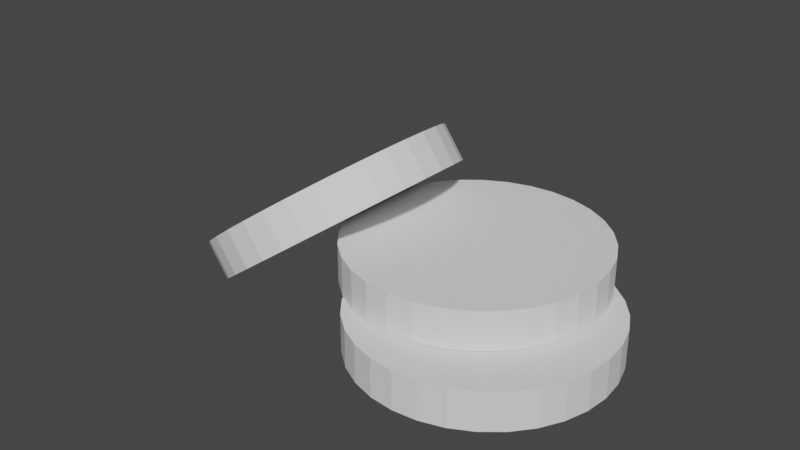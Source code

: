 # Source: coins.blend  (saved by Blender 2.83.19; exported with 4.5.12 LTS)
import bpy
from mathutils import Matrix  # noqa: F401  (used for matrix-valued properties, if any)

bpy.ops.wm.read_factory_settings(use_empty=True)
scene = bpy.context.scene
scene.name = 'Scene'

# ---- collections
col_collection = bpy.data.collections.new('Collection'); scene.collection.children.link(col_collection)

# ---- world
world_world = bpy.data.worlds.new('World'); scene.world = world_world
world_world.use_nodes = True; world_world.node_tree.nodes.clear()
_N = world_world.node_tree.nodes; _L = world_world.node_tree.links
n0 = _N.new('ShaderNodeOutputWorld'); n0.name = 'World Output'; n0.location = (300, 300)
n1 = _N.new('ShaderNodeBackground'); n1.name = 'Background'; n1.location = (10, 300)
n1.inputs[0].default_value = (0.05088, 0.05088, 0.05088, 1.0)
_L.new(n1.outputs[0], n0.inputs[0])
n0.is_active_output = True
world_world.color = (0.05088, 0.05088, 0.05088)
world_world.use_sun_shadow = False
world_world.sun_shadow_jitter_overblur = 0.0

# ---- meshes
me_cylinder = bpy.data.meshes.new('Cylinder')
me_cylinder.from_pydata([(0.0, 1.0, -1.0), (0.0, 1.0, 1.0), (0.1951, 0.9808, -1.0), (0.1951, 0.9808, 1.0), (0.3827, 0.9239, -1.0), (0.3827, 0.9239, 1.0), (0.5556, 0.8315, -1.0), (0.5556, 0.8315, 1.0), (0.7071, 0.7071, -1.0), (0.7071, 0.7071, 1.0), (0.8315, 0.5556, -1.0), (0.8315, 0.5556, 1.0), (0.9239, 0.3827, -1.0), (0.9239, 0.3827, 1.0), (0.9808, 0.1951, -1.0), (0.9808, 0.1951, 1.0), (1.0, 7.55e-08, -1.0), (1.0, 7.55e-08, 1.0), (0.9808, -0.1951, -1.0), (0.9808, -0.1951, 1.0), (0.9239, -0.3827, -1.0), (0.9239, -0.3827, 1.0), (0.8315, -0.5556, -1.0), (0.8315, -0.5556, 1.0), (0.7071, -0.7071, -1.0), (0.7071, -0.7071, 1.0), (0.5556, -0.8315, -1.0), (0.5556, -0.8315, 1.0), (0.3827, -0.9239, -1.0), (0.3827, -0.9239, 1.0), (0.1951, -0.9808, -1.0), (0.1951, -0.9808, 1.0), (-3.258e-07, -1.0, -1.0), (-3.258e-07, -1.0, 1.0), (-0.1951, -0.9808, -1.0), (-0.1951, -0.9808, 1.0), (-0.3827, -0.9239, -1.0), (-0.3827, -0.9239, 1.0), (-0.5556, -0.8315, -1.0), (-0.5556, -0.8315, 1.0), (-0.7071, -0.7071, -1.0), (-0.7071, -0.7071, 1.0), (-0.8315, -0.5556, -1.0), (-0.8315, -0.5556, 1.0), (-0.9239, -0.3827, -1.0), (-0.9239, -0.3827, 1.0), (-0.9808, -0.1951, -1.0), (-0.9808, -0.1951, 1.0), (-1.0, 9.656e-07, -1.0), (-1.0, 9.656e-07, 1.0), (-0.9808, 0.1951, -1.0), (-0.9808, 0.1951, 1.0), (-0.9239, 0.3827, -1.0), (-0.9239, 0.3827, 1.0), (-0.8315, 0.5556, -1.0), (-0.8315, 0.5556, 1.0), (-0.7071, 0.7071, -1.0), (-0.7071, 0.7071, 1.0), (-0.5556, 0.8315, -1.0), (-0.5556, 0.8315, 1.0), (-0.3827, 0.9239, -1.0), (-0.3827, 0.9239, 1.0), (-0.1951, 0.9808, -1.0), (-0.1951, 0.9808, 1.0)], [], [(0, 1, 3, 2), (2, 3, 5, 4), (4, 5, 7, 6), (6, 7, 9, 8), (8, 9, 11, 10), (10, 11, 13, 12), (12, 13, 15, 14), (14, 15, 17, 16), (16, 17, 19, 18), (18, 19, 21, 20), (20, 21, 23, 22), (22, 23, 25, 24), (24, 25, 27, 26), (26, 27, 29, 28), (28, 29, 31, 30), (30, 31, 33, 32), (32, 33, 35, 34), (34, 35, 37, 36), (36, 37, 39, 38), (38, 39, 41, 40), (40, 41, 43, 42), (42, 43, 45, 44), (44, 45, 47, 46), (46, 47, 49, 48), (48, 49, 51, 50), (50, 51, 53, 52), (52, 53, 55, 54), (54, 55, 57, 56), (56, 57, 59, 58), (58, 59, 61, 60), (3, 1, 63, 61, 59, 57, 55, 53, 51, 49, 47, 45, 43, 41, 39, 37, 35, 33, 31, 29, 27, 25, 23, 21, 19, 17, 15, 13, 11, 9, 7, 5), (60, 61, 63, 62), (62, 63, 1, 0), (0, 2, 4, 6, 8, 10, 12, 14, 16, 18, 20, 22, 24, 26, 28, 30, 32, 34, 36, 38, 40, 42, 44, 46, 48, 50, 52, 54, 56, 58, 60, 62)])
_uv = me_cylinder.uv_layers.new(name='UVMap')
_uv.uv.foreach_set('vector', [1.0, 0.5, 1.0, 1.0, 0.9688, 1.0, 0.9688, 0.5, 0.9688, 0.5, 0.9688, 1.0, 0.9375, 1.0, 0.9375, 0.5, 0.9375, 0.5, 0.9375, 1.0, 0.9062, 1.0, 0.9062, 0.5, 0.9062, 0.5, 0.9062, 1.0, 0.875, 1.0, 0.875, 0.5, 0.875, 0.5, 0.875, 1.0, 0.8438, 1.0, 0.8438, 0.5, 0.8438, 0.5, 0.8438, 1.0, 0.8125, 1.0, 0.8125, 0.5, 0.8125, 0.5, 0.8125, 1.0, 0.7812, 1.0, 0.7812, 0.5, 0.7812, 0.5, 0.7812, 1.0, 0.75, 1.0, 0.75, 0.5, 0.75, 0.5, 0.75, 1.0, 0.7188, 1.0, 0.7188, 0.5, 0.7188, 0.5, 0.7188, 1.0, 0.6875, 1.0, 0.6875, 0.5, 0.6875, 0.5, 0.6875, 1.0, 0.6562, 1.0, 0.6562, 0.5, 0.6562, 0.5, 0.6562, 1.0, 0.625, 1.0, 0.625, 0.5, 0.625, 0.5, 0.625, 1.0, 0.5938, 1.0, 0.5938, 0.5, 0.5938, 0.5, 0.5938, 1.0, 0.5625, 1.0, 0.5625, 0.5, 0.5625, 0.5, 0.5625, 1.0, 0.5312, 1.0, 0.5312, 0.5, 0.5312, 0.5, 0.5312, 1.0, 0.5, 1.0, 0.5, 0.5, 0.5, 0.5, 0.5, 1.0, 0.4688, 1.0, 0.4688, 0.5, 0.4688, 0.5, 0.4688, 1.0, 0.4375, 1.0, 0.4375, 0.5, 0.4375, 0.5, 0.4375, 1.0, 0.4062, 1.0, 0.4062, 0.5, 0.4062, 0.5, 0.4062, 1.0, 0.375, 1.0, 0.375, 0.5, 0.375, 0.5, 0.375, 1.0, 0.3438, 1.0, 0.3438, 0.5, 0.3438, 0.5, 0.3438, 1.0, 0.3125, 1.0, 0.3125, 0.5, 0.3125, 0.5, 0.3125, 1.0, 0.2812, 1.0, 0.2812, 0.5, 0.2812, 0.5, 0.2812, 1.0, 0.25, 1.0, 0.25, 0.5, 0.25, 0.5, 0.25, 1.0, 0.2188, 1.0, 0.2188, 0.5, 0.2188, 0.5, 0.2188, 1.0, 0.1875, 1.0, 0.1875, 0.5, 0.1875, 0.5, 0.1875, 1.0, 0.1562, 1.0, 0.1562, 0.5, 0.1562, 0.5, 0.1562, 1.0, 0.125, 1.0, 0.125, 0.5, 0.125, 0.5, 0.125, 1.0, 0.09375, 1.0, 0.09375, 0.5, 0.09375, 0.5, 0.09375, 1.0, 0.0625, 1.0, 0.0625, 0.5, 0.2968, 0.4854, 0.25, 0.49, 0.2032, 0.4854, 0.1582, 0.4717, 0.1167, 0.4496, 0.08029, 0.4197, 0.05045, 0.3833, 0.02827, 0.3418, 0.01461, 0.2968, 0.01, 0.25, 0.01461, 0.2032, 0.02827, 0.1582, 0.05045, 0.1167, 0.08029, 0.08029, 0.1167, 0.05045, 0.1582, 0.02827, 0.2032, 0.01461, 0.25, 0.01, 0.2968, 0.01461, 0.3418, 0.02827, 0.3833, 0.05045, 0.4197, 0.08029, 0.4496, 0.1167, 0.4717, 0.1582, 0.4854, 0.2032, 0.49, 0.25, 0.4854, 0.2968, 0.4717, 0.3418, 0.4496, 0.3833, 0.4197, 0.4197, 0.3833, 0.4496, 0.3418, 0.4717, 0.0625, 0.5, 0.0625, 1.0, 0.03125, 1.0, 0.03125, 0.5, 0.03125, 0.5, 0.03125, 1.0, 0.0, 1.0, 0.0, 0.5, 0.75, 0.49, 0.7968, 0.4854, 0.8418, 0.4717, 0.8833, 0.4496, 0.9197, 0.4197, 0.9496, 0.3833, 0.9717, 0.3418, 0.9854, 0.2968, 0.99, 0.25, 0.9854, 0.2032, 0.9717, 0.1582, 0.9496, 0.1167, 0.9197, 0.08029, 0.8833, 0.05045, 0.8418, 0.02827, 0.7968, 0.01461, 0.75, 0.01, 0.7032, 0.01461, 0.6582, 0.02827, 0.6167, 0.05045, 0.5803, 0.08029, 0.5504, 0.1167, 0.5283, 0.1582, 0.5146, 0.2032, 0.51, 0.25, 0.5146, 0.2968, 0.5283, 0.3418, 0.5504, 0.3833, 0.5803, 0.4197, 0.6167, 0.4496, 0.6582, 0.4717, 0.7032, 0.4854])
me_cylinder.use_remesh_fix_poles = True
me_cylinder.use_remesh_preserve_attributes = False
me_cylinder.use_mirror_vertex_groups = False
me_cylinder.update()
me_cylinder_001 = bpy.data.meshes.new('Cylinder.001')
me_cylinder_001.from_pydata([(0.0, 1.0, -1.0), (0.0, 1.0, 1.0), (0.1951, 0.9808, -1.0), (0.1951, 0.9808, 1.0), (0.3827, 0.9239, -1.0), (0.3827, 0.9239, 1.0), (0.5556, 0.8315, -1.0), (0.5556, 0.8315, 1.0), (0.7071, 0.7071, -1.0), (0.7071, 0.7071, 1.0), (0.8315, 0.5556, -1.0), (0.8315, 0.5556, 1.0), (0.9239, 0.3827, -1.0), (0.9239, 0.3827, 1.0), (0.9808, 0.1951, -1.0), (0.9808, 0.1951, 1.0), (1.0, 7.55e-08, -1.0), (1.0, 7.55e-08, 1.0), (0.9808, -0.1951, -1.0), (0.9808, -0.1951, 1.0), (0.9239, -0.3827, -1.0), (0.9239, -0.3827, 1.0), (0.8315, -0.5556, -1.0), (0.8315, -0.5556, 1.0), (0.7071, -0.7071, -1.0), (0.7071, -0.7071, 1.0), (0.5556, -0.8315, -1.0), (0.5556, -0.8315, 1.0), (0.3827, -0.9239, -1.0), (0.3827, -0.9239, 1.0), (0.1951, -0.9808, -1.0), (0.1951, -0.9808, 1.0), (-3.258e-07, -1.0, -1.0), (-3.258e-07, -1.0, 1.0), (-0.1951, -0.9808, -1.0), (-0.1951, -0.9808, 1.0), (-0.3827, -0.9239, -1.0), (-0.3827, -0.9239, 1.0), (-0.5556, -0.8315, -1.0), (-0.5556, -0.8315, 1.0), (-0.7071, -0.7071, -1.0), (-0.7071, -0.7071, 1.0), (-0.8315, -0.5556, -1.0), (-0.8315, -0.5556, 1.0), (-0.9239, -0.3827, -1.0), (-0.9239, -0.3827, 1.0), (-0.9808, -0.1951, -1.0), (-0.9808, -0.1951, 1.0), (-1.0, 9.656e-07, -1.0), (-1.0, 9.656e-07, 1.0), (-0.9808, 0.1951, -1.0), (-0.9808, 0.1951, 1.0), (-0.9239, 0.3827, -1.0), (-0.9239, 0.3827, 1.0), (-0.8315, 0.5556, -1.0), (-0.8315, 0.5556, 1.0), (-0.7071, 0.7071, -1.0), (-0.7071, 0.7071, 1.0), (-0.5556, 0.8315, -1.0), (-0.5556, 0.8315, 1.0), (-0.3827, 0.9239, -1.0), (-0.3827, 0.9239, 1.0), (-0.1951, 0.9808, -1.0), (-0.1951, 0.9808, 1.0)], [], [(0, 1, 3, 2), (2, 3, 5, 4), (4, 5, 7, 6), (6, 7, 9, 8), (8, 9, 11, 10), (10, 11, 13, 12), (12, 13, 15, 14), (14, 15, 17, 16), (16, 17, 19, 18), (18, 19, 21, 20), (20, 21, 23, 22), (22, 23, 25, 24), (24, 25, 27, 26), (26, 27, 29, 28), (28, 29, 31, 30), (30, 31, 33, 32), (32, 33, 35, 34), (34, 35, 37, 36), (36, 37, 39, 38), (38, 39, 41, 40), (40, 41, 43, 42), (42, 43, 45, 44), (44, 45, 47, 46), (46, 47, 49, 48), (48, 49, 51, 50), (50, 51, 53, 52), (52, 53, 55, 54), (54, 55, 57, 56), (56, 57, 59, 58), (58, 59, 61, 60), (3, 1, 63, 61, 59, 57, 55, 53, 51, 49, 47, 45, 43, 41, 39, 37, 35, 33, 31, 29, 27, 25, 23, 21, 19, 17, 15, 13, 11, 9, 7, 5), (60, 61, 63, 62), (62, 63, 1, 0), (0, 2, 4, 6, 8, 10, 12, 14, 16, 18, 20, 22, 24, 26, 28, 30, 32, 34, 36, 38, 40, 42, 44, 46, 48, 50, 52, 54, 56, 58, 60, 62)])
_uv = me_cylinder_001.uv_layers.new(name='UVMap')
_uv.uv.foreach_set('vector', [1.0, 0.5, 1.0, 1.0, 0.9688, 1.0, 0.9688, 0.5, 0.9688, 0.5, 0.9688, 1.0, 0.9375, 1.0, 0.9375, 0.5, 0.9375, 0.5, 0.9375, 1.0, 0.9062, 1.0, 0.9062, 0.5, 0.9062, 0.5, 0.9062, 1.0, 0.875, 1.0, 0.875, 0.5, 0.875, 0.5, 0.875, 1.0, 0.8438, 1.0, 0.8438, 0.5, 0.8438, 0.5, 0.8438, 1.0, 0.8125, 1.0, 0.8125, 0.5, 0.8125, 0.5, 0.8125, 1.0, 0.7812, 1.0, 0.7812, 0.5, 0.7812, 0.5, 0.7812, 1.0, 0.75, 1.0, 0.75, 0.5, 0.75, 0.5, 0.75, 1.0, 0.7188, 1.0, 0.7188, 0.5, 0.7188, 0.5, 0.7188, 1.0, 0.6875, 1.0, 0.6875, 0.5, 0.6875, 0.5, 0.6875, 1.0, 0.6562, 1.0, 0.6562, 0.5, 0.6562, 0.5, 0.6562, 1.0, 0.625, 1.0, 0.625, 0.5, 0.625, 0.5, 0.625, 1.0, 0.5938, 1.0, 0.5938, 0.5, 0.5938, 0.5, 0.5938, 1.0, 0.5625, 1.0, 0.5625, 0.5, 0.5625, 0.5, 0.5625, 1.0, 0.5312, 1.0, 0.5312, 0.5, 0.5312, 0.5, 0.5312, 1.0, 0.5, 1.0, 0.5, 0.5, 0.5, 0.5, 0.5, 1.0, 0.4688, 1.0, 0.4688, 0.5, 0.4688, 0.5, 0.4688, 1.0, 0.4375, 1.0, 0.4375, 0.5, 0.4375, 0.5, 0.4375, 1.0, 0.4062, 1.0, 0.4062, 0.5, 0.4062, 0.5, 0.4062, 1.0, 0.375, 1.0, 0.375, 0.5, 0.375, 0.5, 0.375, 1.0, 0.3438, 1.0, 0.3438, 0.5, 0.3438, 0.5, 0.3438, 1.0, 0.3125, 1.0, 0.3125, 0.5, 0.3125, 0.5, 0.3125, 1.0, 0.2812, 1.0, 0.2812, 0.5, 0.2812, 0.5, 0.2812, 1.0, 0.25, 1.0, 0.25, 0.5, 0.25, 0.5, 0.25, 1.0, 0.2188, 1.0, 0.2188, 0.5, 0.2188, 0.5, 0.2188, 1.0, 0.1875, 1.0, 0.1875, 0.5, 0.1875, 0.5, 0.1875, 1.0, 0.1562, 1.0, 0.1562, 0.5, 0.1562, 0.5, 0.1562, 1.0, 0.125, 1.0, 0.125, 0.5, 0.125, 0.5, 0.125, 1.0, 0.09375, 1.0, 0.09375, 0.5, 0.09375, 0.5, 0.09375, 1.0, 0.0625, 1.0, 0.0625, 0.5, 0.2968, 0.4854, 0.25, 0.49, 0.2032, 0.4854, 0.1582, 0.4717, 0.1167, 0.4496, 0.08029, 0.4197, 0.05045, 0.3833, 0.02827, 0.3418, 0.01461, 0.2968, 0.01, 0.25, 0.01461, 0.2032, 0.02827, 0.1582, 0.05045, 0.1167, 0.08029, 0.08029, 0.1167, 0.05045, 0.1582, 0.02827, 0.2032, 0.01461, 0.25, 0.01, 0.2968, 0.01461, 0.3418, 0.02827, 0.3833, 0.05045, 0.4197, 0.08029, 0.4496, 0.1167, 0.4717, 0.1582, 0.4854, 0.2032, 0.49, 0.25, 0.4854, 0.2968, 0.4717, 0.3418, 0.4496, 0.3833, 0.4197, 0.4197, 0.3833, 0.4496, 0.3418, 0.4717, 0.0625, 0.5, 0.0625, 1.0, 0.03125, 1.0, 0.03125, 0.5, 0.03125, 0.5, 0.03125, 1.0, 0.0, 1.0, 0.0, 0.5, 0.75, 0.49, 0.7968, 0.4854, 0.8418, 0.4717, 0.8833, 0.4496, 0.9197, 0.4197, 0.9496, 0.3833, 0.9717, 0.3418, 0.9854, 0.2968, 0.99, 0.25, 0.9854, 0.2032, 0.9717, 0.1582, 0.9496, 0.1167, 0.9197, 0.08029, 0.8833, 0.05045, 0.8418, 0.02827, 0.7968, 0.01461, 0.75, 0.01, 0.7032, 0.01461, 0.6582, 0.02827, 0.6167, 0.05045, 0.5803, 0.08029, 0.5504, 0.1167, 0.5283, 0.1582, 0.5146, 0.2032, 0.51, 0.25, 0.5146, 0.2968, 0.5283, 0.3418, 0.5504, 0.3833, 0.5803, 0.4197, 0.6167, 0.4496, 0.6582, 0.4717, 0.7032, 0.4854])
me_cylinder_001.use_remesh_fix_poles = True
me_cylinder_001.use_remesh_preserve_attributes = False
me_cylinder_001.use_mirror_vertex_groups = False
me_cylinder_001.update()
me_cylinder_002 = bpy.data.meshes.new('Cylinder.002')
me_cylinder_002.from_pydata([(0.0, 1.0, -1.0), (0.0, 1.0, 1.0), (0.1951, 0.9808, -1.0), (0.1951, 0.9808, 1.0), (0.3827, 0.9239, -1.0), (0.3827, 0.9239, 1.0), (0.5556, 0.8315, -1.0), (0.5556, 0.8315, 1.0), (0.7071, 0.7071, -1.0), (0.7071, 0.7071, 1.0), (0.8315, 0.5556, -1.0), (0.8315, 0.5556, 1.0), (0.9239, 0.3827, -1.0), (0.9239, 0.3827, 1.0), (0.9808, 0.1951, -1.0), (0.9808, 0.1951, 1.0), (1.0, 7.55e-08, -1.0), (1.0, 7.55e-08, 1.0), (0.9808, -0.1951, -1.0), (0.9808, -0.1951, 1.0), (0.9239, -0.3827, -1.0), (0.9239, -0.3827, 1.0), (0.8315, -0.5556, -1.0), (0.8315, -0.5556, 1.0), (0.7071, -0.7071, -1.0), (0.7071, -0.7071, 1.0), (0.5556, -0.8315, -1.0), (0.5556, -0.8315, 1.0), (0.3827, -0.9239, -1.0), (0.3827, -0.9239, 1.0), (0.1951, -0.9808, -1.0), (0.1951, -0.9808, 1.0), (-3.258e-07, -1.0, -1.0), (-3.258e-07, -1.0, 1.0), (-0.1951, -0.9808, -1.0), (-0.1951, -0.9808, 1.0), (-0.3827, -0.9239, -1.0), (-0.3827, -0.9239, 1.0), (-0.5556, -0.8315, -1.0), (-0.5556, -0.8315, 1.0), (-0.7071, -0.7071, -1.0), (-0.7071, -0.7071, 1.0), (-0.8315, -0.5556, -1.0), (-0.8315, -0.5556, 1.0), (-0.9239, -0.3827, -1.0), (-0.9239, -0.3827, 1.0), (-0.9808, -0.1951, -1.0), (-0.9808, -0.1951, 1.0), (-1.0, 9.656e-07, -1.0), (-1.0, 9.656e-07, 1.0), (-0.9808, 0.1951, -1.0), (-0.9808, 0.1951, 1.0), (-0.9239, 0.3827, -1.0), (-0.9239, 0.3827, 1.0), (-0.8315, 0.5556, -1.0), (-0.8315, 0.5556, 1.0), (-0.7071, 0.7071, -1.0), (-0.7071, 0.7071, 1.0), (-0.5556, 0.8315, -1.0), (-0.5556, 0.8315, 1.0), (-0.3827, 0.9239, -1.0), (-0.3827, 0.9239, 1.0), (-0.1951, 0.9808, -1.0), (-0.1951, 0.9808, 1.0)], [], [(0, 1, 3, 2), (2, 3, 5, 4), (4, 5, 7, 6), (6, 7, 9, 8), (8, 9, 11, 10), (10, 11, 13, 12), (12, 13, 15, 14), (14, 15, 17, 16), (16, 17, 19, 18), (18, 19, 21, 20), (20, 21, 23, 22), (22, 23, 25, 24), (24, 25, 27, 26), (26, 27, 29, 28), (28, 29, 31, 30), (30, 31, 33, 32), (32, 33, 35, 34), (34, 35, 37, 36), (36, 37, 39, 38), (38, 39, 41, 40), (40, 41, 43, 42), (42, 43, 45, 44), (44, 45, 47, 46), (46, 47, 49, 48), (48, 49, 51, 50), (50, 51, 53, 52), (52, 53, 55, 54), (54, 55, 57, 56), (56, 57, 59, 58), (58, 59, 61, 60), (3, 1, 63, 61, 59, 57, 55, 53, 51, 49, 47, 45, 43, 41, 39, 37, 35, 33, 31, 29, 27, 25, 23, 21, 19, 17, 15, 13, 11, 9, 7, 5), (60, 61, 63, 62), (62, 63, 1, 0), (0, 2, 4, 6, 8, 10, 12, 14, 16, 18, 20, 22, 24, 26, 28, 30, 32, 34, 36, 38, 40, 42, 44, 46, 48, 50, 52, 54, 56, 58, 60, 62)])
_uv = me_cylinder_002.uv_layers.new(name='UVMap')
_uv.uv.foreach_set('vector', [1.0, 0.5, 1.0, 1.0, 0.9688, 1.0, 0.9688, 0.5, 0.9688, 0.5, 0.9688, 1.0, 0.9375, 1.0, 0.9375, 0.5, 0.9375, 0.5, 0.9375, 1.0, 0.9062, 1.0, 0.9062, 0.5, 0.9062, 0.5, 0.9062, 1.0, 0.875, 1.0, 0.875, 0.5, 0.875, 0.5, 0.875, 1.0, 0.8438, 1.0, 0.8438, 0.5, 0.8438, 0.5, 0.8438, 1.0, 0.8125, 1.0, 0.8125, 0.5, 0.8125, 0.5, 0.8125, 1.0, 0.7812, 1.0, 0.7812, 0.5, 0.7812, 0.5, 0.7812, 1.0, 0.75, 1.0, 0.75, 0.5, 0.75, 0.5, 0.75, 1.0, 0.7188, 1.0, 0.7188, 0.5, 0.7188, 0.5, 0.7188, 1.0, 0.6875, 1.0, 0.6875, 0.5, 0.6875, 0.5, 0.6875, 1.0, 0.6562, 1.0, 0.6562, 0.5, 0.6562, 0.5, 0.6562, 1.0, 0.625, 1.0, 0.625, 0.5, 0.625, 0.5, 0.625, 1.0, 0.5938, 1.0, 0.5938, 0.5, 0.5938, 0.5, 0.5938, 1.0, 0.5625, 1.0, 0.5625, 0.5, 0.5625, 0.5, 0.5625, 1.0, 0.5312, 1.0, 0.5312, 0.5, 0.5312, 0.5, 0.5312, 1.0, 0.5, 1.0, 0.5, 0.5, 0.5, 0.5, 0.5, 1.0, 0.4688, 1.0, 0.4688, 0.5, 0.4688, 0.5, 0.4688, 1.0, 0.4375, 1.0, 0.4375, 0.5, 0.4375, 0.5, 0.4375, 1.0, 0.4062, 1.0, 0.4062, 0.5, 0.4062, 0.5, 0.4062, 1.0, 0.375, 1.0, 0.375, 0.5, 0.375, 0.5, 0.375, 1.0, 0.3438, 1.0, 0.3438, 0.5, 0.3438, 0.5, 0.3438, 1.0, 0.3125, 1.0, 0.3125, 0.5, 0.3125, 0.5, 0.3125, 1.0, 0.2812, 1.0, 0.2812, 0.5, 0.2812, 0.5, 0.2812, 1.0, 0.25, 1.0, 0.25, 0.5, 0.25, 0.5, 0.25, 1.0, 0.2188, 1.0, 0.2188, 0.5, 0.2188, 0.5, 0.2188, 1.0, 0.1875, 1.0, 0.1875, 0.5, 0.1875, 0.5, 0.1875, 1.0, 0.1562, 1.0, 0.1562, 0.5, 0.1562, 0.5, 0.1562, 1.0, 0.125, 1.0, 0.125, 0.5, 0.125, 0.5, 0.125, 1.0, 0.09375, 1.0, 0.09375, 0.5, 0.09375, 0.5, 0.09375, 1.0, 0.0625, 1.0, 0.0625, 0.5, 0.2968, 0.4854, 0.25, 0.49, 0.2032, 0.4854, 0.1582, 0.4717, 0.1167, 0.4496, 0.08029, 0.4197, 0.05045, 0.3833, 0.02827, 0.3418, 0.01461, 0.2968, 0.01, 0.25, 0.01461, 0.2032, 0.02827, 0.1582, 0.05045, 0.1167, 0.08029, 0.08029, 0.1167, 0.05045, 0.1582, 0.02827, 0.2032, 0.01461, 0.25, 0.01, 0.2968, 0.01461, 0.3418, 0.02827, 0.3833, 0.05045, 0.4197, 0.08029, 0.4496, 0.1167, 0.4717, 0.1582, 0.4854, 0.2032, 0.49, 0.25, 0.4854, 0.2968, 0.4717, 0.3418, 0.4496, 0.3833, 0.4197, 0.4197, 0.3833, 0.4496, 0.3418, 0.4717, 0.0625, 0.5, 0.0625, 1.0, 0.03125, 1.0, 0.03125, 0.5, 0.03125, 0.5, 0.03125, 1.0, 0.0, 1.0, 0.0, 0.5, 0.75, 0.49, 0.7968, 0.4854, 0.8418, 0.4717, 0.8833, 0.4496, 0.9197, 0.4197, 0.9496, 0.3833, 0.9717, 0.3418, 0.9854, 0.2968, 0.99, 0.25, 0.9854, 0.2032, 0.9717, 0.1582, 0.9496, 0.1167, 0.9197, 0.08029, 0.8833, 0.05045, 0.8418, 0.02827, 0.7968, 0.01461, 0.75, 0.01, 0.7032, 0.01461, 0.6582, 0.02827, 0.6167, 0.05045, 0.5803, 0.08029, 0.5504, 0.1167, 0.5283, 0.1582, 0.5146, 0.2032, 0.51, 0.25, 0.5146, 0.2968, 0.5283, 0.3418, 0.5504, 0.3833, 0.5803, 0.4197, 0.6167, 0.4496, 0.6582, 0.4717, 0.7032, 0.4854])
me_cylinder_002.use_remesh_fix_poles = True
me_cylinder_002.use_remesh_preserve_attributes = False
me_cylinder_002.use_mirror_vertex_groups = False
me_cylinder_002.update()

# ---- objects
ob_cylinder = bpy.data.objects.new('Cylinder', me_cylinder)
ob_cylinder_001 = bpy.data.objects.new('Cylinder.001', me_cylinder_001)
ob_cylinder_002 = bpy.data.objects.new('Cylinder.002', me_cylinder_002)

# ---- transforms, parenting, visibility, modifiers, constraints
ob_cylinder.location = (0.0, 0.0, 0.03105)
ob_cylinder.scale = (0.1784, 0.1784, -0.02742)
ob_cylinder.lineart.crease_threshold = 0.0
ob_cylinder_001.location = (-0.2631, 0.01821, 0.1164)
ob_cylinder_001.rotation_euler = (0.4027, -0.5019, -0.7338)
ob_cylinder_001.scale = (0.1784, 0.1784, -0.02742)
ob_cylinder_001.lineart.crease_threshold = 0.0
ob_cylinder_002.location = (-0.05433, 0.05592, 0.08696)
ob_cylinder_002.scale = (0.1784, 0.1784, -0.02742)
ob_cylinder_002.lineart.crease_threshold = 0.0

# ---- collection membership
col_collection.objects.link(ob_cylinder)
col_collection.objects.link(ob_cylinder_001)
col_collection.objects.link(ob_cylinder_002)

# ---- scene / render settings (as saved in the file)
scene.frame_start = 1; scene.frame_end = 250; scene.frame_set(0)
scene.render.engine = 'BLENDER_EEVEE_NEXT'
scene.cycles.use_denoising = False
scene.cycles.samples = 128
scene.cycles.sampling_pattern = 'TABULATED_SOBOL'
scene.cycles.use_adaptive_sampling = False
scene.cycles.use_light_tree = False
scene.view_settings.view_transform = 'Filmic'
bpy.context.view_layer.update()

# ---- added for rendering (the .blend has no active camera and no usable light): camera, sun
cam_auto = bpy.data.cameras.new('AutoCamera')
cam_auto.lens = 50.0
cam_auto.sensor_width = 36.0
cam_auto.clip_end = 1000.0
ob_auto_camera = bpy.data.objects.new('AutoCamera', cam_auto)
scene.collection.objects.link(ob_auto_camera)
ob_auto_camera.location = (0.675017, -0.973001, 0.777199)
ob_auto_camera.rotation_euler = (1.09748, -7.21219e-08, 0.694738)
scene.camera = ob_auto_camera
light_auto_sun = bpy.data.lights.new('AutoSun', 'SUN')
light_auto_sun.energy = 3.0
light_auto_sun.angle = 0.0523599
ob_auto_sun = bpy.data.objects.new('AutoSun', light_auto_sun)
scene.collection.objects.link(ob_auto_sun)
ob_auto_sun.rotation_euler = (0.872665, 0.174533, 0.523599)
bpy.context.view_layer.update()
